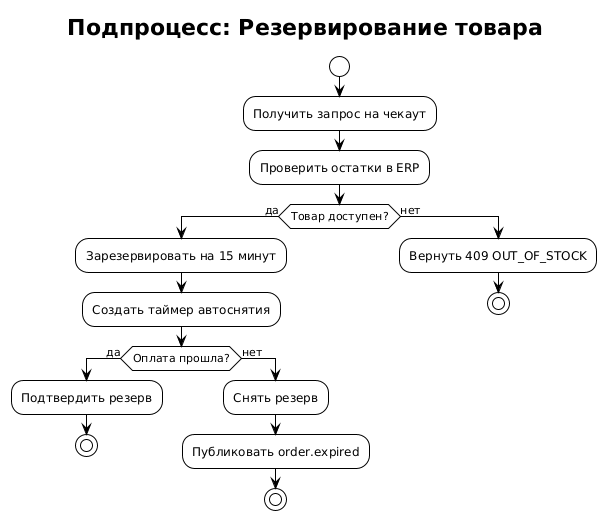

The diagram above was rendered by PlantUML. Its source (embedded in the PNG):
@startuml
!theme plain
title Подпроцесс: Резервирование товара

|Checkout Service|
start
:Получить запрос на чекаут;
:Проверить остатки в ERP;

if (Товар доступен?) then (да)
  :Зарезервировать на 15 минут;
  :Создать таймер автоснятия;

  if (Оплата прошла?) then (да)
    :Подтвердить резерв;
    stop
  else (нет)
    :Снять резерв;
    :Публиковать order.expired;
    stop
  endif
else (нет)
  :Вернуть 409 OUT_OF_STOCK;
  stop
endif
@enduml